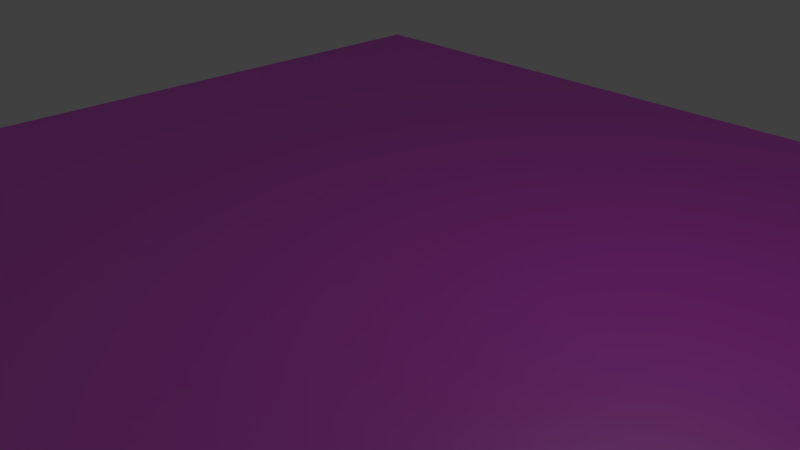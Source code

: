 # Source: floor.blend  (saved by Blender 2.79.0; exported with 4.5.12 LTS)
import bpy
from mathutils import Matrix  # noqa: F401  (used for matrix-valued properties, if any)

bpy.ops.wm.read_factory_settings(use_empty=True)
scene = bpy.context.scene
scene.name = 'Scene'

# ---- collections
col_collection_1 = bpy.data.collections.new('Collection 1'); scene.collection.children.link(col_collection_1)

# ---- images (referenced by path relative to the original .blend; pixels are not part of the script)
import os
ASSET_DIR = os.environ.get("B2B_ASSET_DIR", "")  # directory of the original .blend (textures are referenced by path, not embedded)
HERE = os.path.dirname(os.path.abspath(__file__))  # packed textures are extracted next to this script under _unpacked/

def load_image(name, relpath, width, height, colorspace="sRGB"):
    """Load a texture the original file referenced (path relative to the .blend, or extracted next to this script)."""
    p = next((c for c in (os.path.join(HERE, relpath), os.path.join(ASSET_DIR, relpath)) if relpath and os.path.exists(c)), "")
    if p:
        img = bpy.data.images.load(p, check_existing=True)
        img.name = name
    else:  # same state as the original file: an image datablock whose file is absent (Cycles renders it pink)
        img = bpy.data.images.new(name, width, height)
        img.source = "FILE"
        img.filepath = "//" + (relpath or name)
    img.colorspace_settings.name = colorspace
    return img
img_groundforest002_col_var1_3k_jpg = load_image('GroundForest002_COL_VAR1_3K.jpg', 'GroundForest002/3K/GroundForest002_COL_VAR1_3K.jpg', 1024, 1024, 'sRGB')
img_groundforest002_nrm_3k_jpg = load_image('GroundForest002_NRM_3K.jpg', 'GroundForest002/3K/GroundForest002_NRM_3K.jpg', 1024, 1024, 'Non-Color')
img_groundforest002_refl_3k_jpg = load_image('GroundForest002_REFL_3K.jpg', 'GroundForest002/3K/GroundForest002_REFL_3K.jpg', 1024, 1024, 'Non-Color')

# ---- materials (node trees are filled in below, after node groups)
mat_material_002 = bpy.data.materials.new('Material.002')
mat_material_002.alpha_threshold = 0.0
mat_material_002.roughness = 0.5

# ---- material node trees
mat_material_002.use_nodes = True; mat_material_002.node_tree.nodes.clear()
_N = mat_material_002.node_tree.nodes; _L = mat_material_002.node_tree.links
n0 = _N.new('ShaderNodeBsdfDiffuse'); n0.name = 'Diffuse BSDF'; n0.location = (10, 300)
n1 = _N.new('ShaderNodeMixShader'); n1.name = 'Mix Shader'; n1.location = (240, 299)
n2 = _N.new('ShaderNodeBsdfAnisotropic'); n2.name = 'Glossy BSDF'; n2.location = (15, 146)
n2.distribution = 'GGX'
n2.inputs[1].default_value = 0.4472
n3 = _N.new('ShaderNodeTexImage'); n3.name = 'Image Texture'; n3.location = (-216, 337)
n3.width = 140
n3.image = img_groundforest002_col_var1_3k_jpg
n4 = _N.new('ShaderNodeTexImage'); n4.name = 'Image Texture.001'; n4.location = (-399, 56)
n4.width = 140
n4.image = img_groundforest002_nrm_3k_jpg
n5 = _N.new('ShaderNodeBump'); n5.name = 'Bump'; n5.location = (-191, 39)
n5.inputs[0].default_value = 0.2
n5.inputs[1].default_value = 0.1
n5.inputs[2].default_value = 1.0
n6 = _N.new('ShaderNodeTexImage'); n6.name = 'Image Texture.002'; n6.location = (9, 558)
n6.width = 140
n6.image = img_groundforest002_refl_3k_jpg
n7 = _N.new('ShaderNodeOutputMaterial'); n7.name = 'Material Output'; n7.location = (462, 283)
_L.new(n0.outputs[0], n1.inputs[1])
_L.new(n1.outputs[0], n7.inputs[0])
_L.new(n2.outputs[0], n1.inputs[2])
_L.new(n3.outputs[0], n0.inputs[0])
_L.new(n4.outputs[0], n5.inputs[3])
_L.new(n5.outputs[0], n0.inputs[2])
_L.new(n5.outputs[0], n2.inputs[4])
_L.new(n6.outputs[0], n1.inputs[0])
n7.is_active_output = True

# ---- world
world_world = bpy.data.worlds.new('World'); scene.world = world_world
world_world.color = (0.05088, 0.05088, 0.05088)
world_world.use_sun_shadow = False
world_world.sun_shadow_jitter_overblur = 0.0
world_world.cycles.sampling_method = 'MANUAL'

# ---- cameras
cam_camera = bpy.data.cameras.new('Camera')
cam_camera.clip_end = 100.0
cam_camera.lens = 35.0
cam_camera.sensor_width = 32.0
cam_camera.sensor_height = 18.0
cam_camera.ortho_scale = 7.314
cam_camera.dof.focus_distance = 0.0

# ---- lights
light_lamp = bpy.data.lights.new('Lamp', 'POINT')
light_lamp.transmission_factor = 0.0
light_lamp.cutoff_distance = 30.0
light_lamp.energy = 100.0
light_lamp.shadow_buffer_clip_start = 1.001
light_lamp.shadow_soft_size = 0.1
light_lamp.shadow_maximum_resolution = 0.006
light_lamp.use_absolute_resolution = True

# ---- meshes
me_plane = bpy.data.meshes.new('Plane')
me_plane.from_pydata([(-1.0, -1.0, 0.0), (1.0, -1.0, 0.0), (-1.0, 1.0, 0.0), (1.0, 1.0, 0.0)], [], [(0, 1, 3, 2)])
_uv = me_plane.uv_layers.new(name='UVMap')
_uv.uv.foreach_set('vector', [0.0001, 9.998e-05, 0.9999, 9.998e-05, 0.9999, 0.9999, 9.998e-05, 0.9999])
me_plane.materials.append(mat_material_002)
me_plane.use_remesh_preserve_volume = False
me_plane.use_remesh_preserve_attributes = False
me_plane.use_mirror_vertex_groups = False
me_plane.update()

# ---- objects
ob_plane = bpy.data.objects.new('Plane', me_plane)
ob_lamp = bpy.data.objects.new('Lamp', light_lamp)
ob_camera = bpy.data.objects.new('Camera', cam_camera)

# ---- transforms, parenting, visibility, modifiers, constraints
ob_plane.location = (0.0, 0.0, 0.0)
ob_plane.scale = (7.964, 7.964, 7.964)
ob_plane.lineart.crease_threshold = 0.0
ob_lamp.location = (4.076, 1.005, 5.904)
ob_lamp.rotation_euler = (0.6503, 0.05522, 1.866)
ob_lamp.lock_rotations_4d = False
ob_lamp.empty_display_type = 'ARROWS'
ob_lamp.color = (0.0, 0.0, 0.0, 0.0)
ob_lamp.lineart.crease_threshold = 0.0
ob_camera.location = (7.481, -6.508, 5.344)
ob_camera.rotation_euler = (1.109, 0.0, 0.8149)
ob_camera.lock_rotations_4d = False
ob_camera.empty_display_type = 'ARROWS'
ob_camera.color = (0.0, 0.0, 0.0, 0.0)
ob_camera.display_type = 'WIRE'
ob_camera.lineart.crease_threshold = 0.0

# ---- collection membership
col_collection_1.objects.link(ob_plane)
col_collection_1.objects.link(ob_lamp)
col_collection_1.objects.link(ob_camera)

# ---- scene / render settings (as saved in the file)
scene.camera = ob_camera
scene.frame_start = 1; scene.frame_end = 250; scene.frame_set(1)
scene.render.engine = 'CYCLES'
scene.render.dither_intensity = 0.0
scene.cycles.use_denoising = False
scene.cycles.samples = 128
scene.cycles.sampling_pattern = 'TABULATED_SOBOL'
scene.cycles.use_adaptive_sampling = False
scene.cycles.use_light_tree = False
scene.cycles.blur_glossy = 0.0
scene.cycles.sample_clamp_indirect = 0.0
scene.view_settings.view_transform = 'Standard'
bpy.context.view_layer.update()
